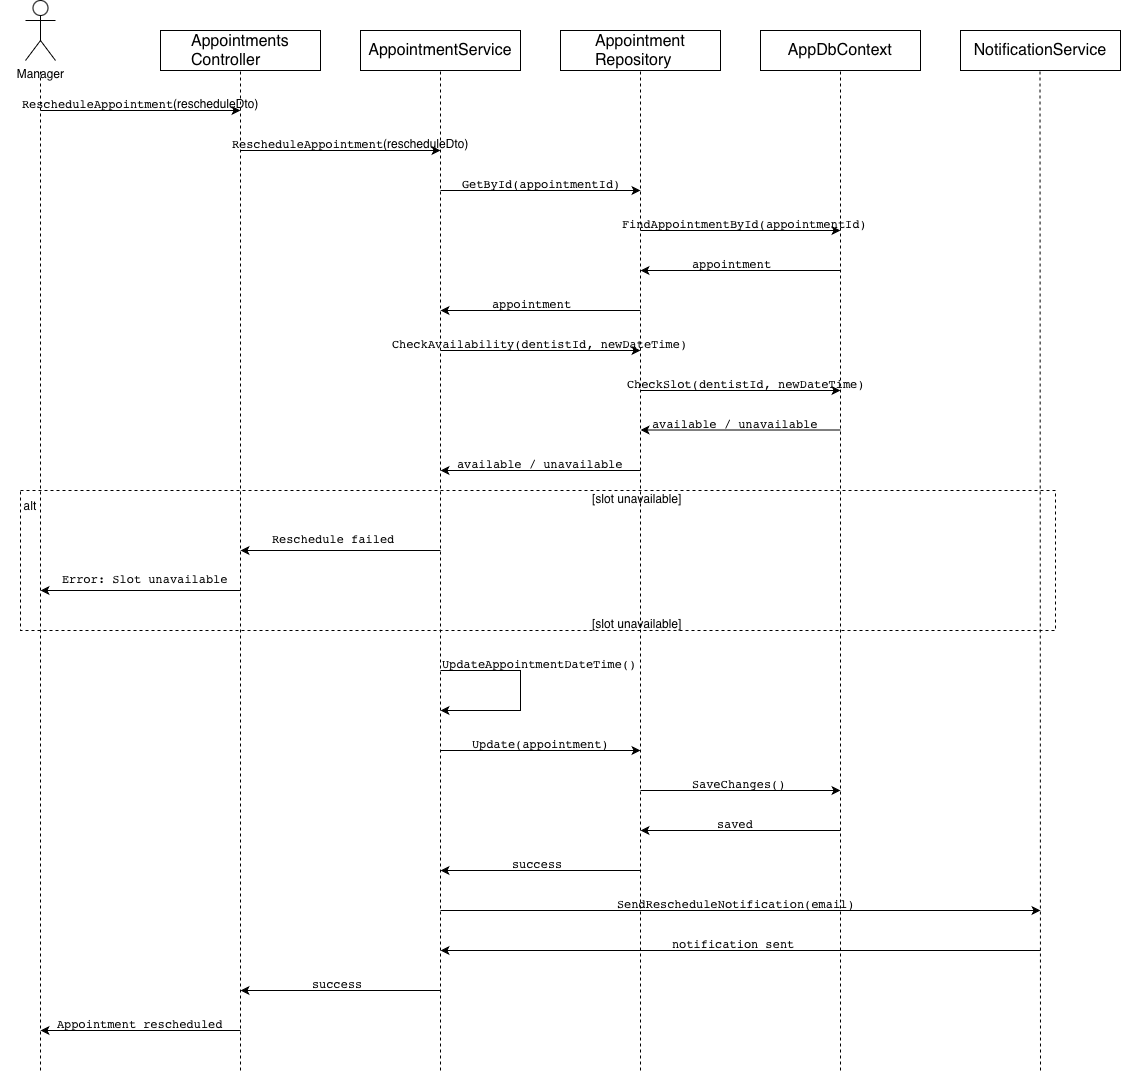

The diagram above was exported from draw.io. Its source (the exported page's mxGraphModel, read from the mxfile embedded in the PNG):
<mxGraphModel dx="1761" dy="652" grid="1" gridSize="10" guides="1" tooltips="1" connect="1" arrows="1" fold="1" page="1" pageScale="1" pageWidth="827" pageHeight="1169" math="0" shadow="0">
  <root>
    <mxCell id="0" />
    <mxCell id="1" parent="0" />
    <mxCell id="tBXgOvzo62ktDh8Akdt5-39" parent="1" style="rounded=0;whiteSpace=wrap;html=1;fillColor=none;dashed=1;" value="" vertex="1">
      <mxGeometry height="140" width="1035" x="-20" y="500" as="geometry" />
    </mxCell>
    <mxCell id="tBXgOvzo62ktDh8Akdt5-1" edge="1" parent="1" style="endArrow=none;html=1;rounded=0;dashed=1;" value="">
      <mxGeometry height="50" relative="1" width="50" as="geometry">
        <mxPoint y="1080" as="sourcePoint" />
        <mxPoint y="80" as="targetPoint" />
      </mxGeometry>
    </mxCell>
    <mxCell id="tBXgOvzo62ktDh8Akdt5-2" parent="1" style="shape=umlActor;verticalLabelPosition=bottom;verticalAlign=top;html=1;outlineConnect=0;" value="&lt;div&gt;Manager&lt;/div&gt;" vertex="1">
      <mxGeometry height="60" width="30" x="-15" y="10" as="geometry" />
    </mxCell>
    <mxCell id="tBXgOvzo62ktDh8Akdt5-3" edge="1" parent="1" style="endArrow=none;html=1;rounded=0;dashed=1;" value="">
      <mxGeometry height="50" relative="1" width="50" as="geometry">
        <mxPoint x="200" y="1080" as="sourcePoint" />
        <mxPoint x="200" y="80" as="targetPoint" />
      </mxGeometry>
    </mxCell>
    <mxCell id="tBXgOvzo62ktDh8Akdt5-4" edge="1" parent="1" style="endArrow=none;html=1;rounded=0;dashed=1;" value="">
      <mxGeometry height="50" relative="1" width="50" as="geometry">
        <mxPoint x="400" y="1080" as="sourcePoint" />
        <mxPoint x="400" y="80" as="targetPoint" />
      </mxGeometry>
    </mxCell>
    <mxCell id="tBXgOvzo62ktDh8Akdt5-5" edge="1" parent="1" style="endArrow=none;html=1;rounded=0;dashed=1;" value="">
      <mxGeometry height="50" relative="1" width="50" as="geometry">
        <mxPoint x="600" y="1080" as="sourcePoint" />
        <mxPoint x="600" y="80" as="targetPoint" />
      </mxGeometry>
    </mxCell>
    <mxCell id="tBXgOvzo62ktDh8Akdt5-6" edge="1" parent="1" style="endArrow=none;html=1;rounded=0;dashed=1;" target="tBXgOvzo62ktDh8Akdt5-7" value="">
      <mxGeometry height="50" relative="1" width="50" as="geometry">
        <mxPoint x="800" y="1080" as="sourcePoint" />
        <mxPoint x="800" y="80" as="targetPoint" />
      </mxGeometry>
    </mxCell>
    <mxCell id="tBXgOvzo62ktDh8Akdt5-7" parent="1" style="rounded=0;whiteSpace=wrap;html=1;" value="&lt;span style=&quot;font-style: normal; font-variant-caps: normal; font-weight: 400; letter-spacing: normal; orphans: auto; text-align: start; text-indent: 0px; text-transform: none; white-space: normal; widows: auto; word-spacing: 0px; -webkit-text-stroke-width: 0px; text-decoration: none; caret-color: rgb(0, 0, 0); color: rgb(0, 0, 0); font-size: medium; float: none; display: inline !important;&quot;&gt;AppDbContext&lt;/span&gt;" vertex="1">
      <mxGeometry height="40" width="160" x="720" y="40" as="geometry" />
    </mxCell>
    <mxCell id="tBXgOvzo62ktDh8Akdt5-9" parent="1" style="rounded=0;whiteSpace=wrap;html=1;" value="&lt;span style=&quot;font-style: normal; font-variant-caps: normal; font-weight: 400; letter-spacing: normal; text-align: start; text-indent: 0px; text-transform: none; white-space: normal; word-spacing: 0px; -webkit-text-stroke-width: 0px; text-decoration: none; caret-color: rgb(0, 0, 0); color: rgb(0, 0, 0); font-size: medium; float: none; display: inline !important;&quot;&gt;Appointments&lt;/span&gt;&lt;div&gt;&lt;span style=&quot;font-style: normal; font-variant-caps: normal; font-weight: 400; letter-spacing: normal; text-align: start; text-indent: 0px; text-transform: none; white-space: normal; word-spacing: 0px; -webkit-text-stroke-width: 0px; text-decoration: none; caret-color: rgb(0, 0, 0); color: rgb(0, 0, 0); font-size: medium; float: none; display: inline !important;&quot;&gt;Controller&lt;/span&gt;&lt;/div&gt;" vertex="1">
      <mxGeometry height="40" width="160" x="120" y="40" as="geometry" />
    </mxCell>
    <mxCell id="tBXgOvzo62ktDh8Akdt5-10" parent="1" style="rounded=0;whiteSpace=wrap;html=1;" value="&lt;span style=&quot;font-style: normal; font-variant-caps: normal; font-weight: 400; letter-spacing: normal; orphans: auto; text-align: start; text-indent: 0px; text-transform: none; white-space: normal; widows: auto; word-spacing: 0px; -webkit-text-stroke-width: 0px; text-decoration: none; caret-color: rgb(0, 0, 0); color: rgb(0, 0, 0); font-size: medium; float: none; display: inline !important;&quot;&gt;AppointmentService&lt;/span&gt;" vertex="1">
      <mxGeometry height="40" width="160" x="320" y="40" as="geometry" />
    </mxCell>
    <mxCell id="tBXgOvzo62ktDh8Akdt5-11" parent="1" style="rounded=0;whiteSpace=wrap;html=1;" value="&lt;span style=&quot;font-style: normal; font-variant-caps: normal; font-weight: 400; letter-spacing: normal; text-align: start; text-indent: 0px; text-transform: none; white-space: normal; word-spacing: 0px; -webkit-text-stroke-width: 0px; text-decoration: none; caret-color: rgb(0, 0, 0); color: rgb(0, 0, 0); font-size: medium; float: none; display: inline !important;&quot;&gt;Appointmen&lt;/span&gt;&lt;span style=&quot;font-size: medium; text-align: start;&quot;&gt;t&lt;/span&gt;&lt;div&gt;&lt;span style=&quot;font-size: medium; text-align: start;&quot;&gt;Repository&lt;/span&gt;&lt;/div&gt;" vertex="1">
      <mxGeometry height="40" width="160" x="520" y="40" as="geometry" />
    </mxCell>
    <mxCell id="tBXgOvzo62ktDh8Akdt5-13" parent="1" style="rounded=0;whiteSpace=wrap;html=1;" value="&lt;span style=&quot;font-style: normal; font-variant-caps: normal; font-weight: 400; letter-spacing: normal; orphans: auto; text-align: start; text-indent: 0px; text-transform: none; white-space: normal; widows: auto; word-spacing: 0px; -webkit-text-stroke-width: 0px; text-decoration: none; caret-color: rgb(0, 0, 0); color: rgb(0, 0, 0); font-size: medium; float: none; display: inline !important;&quot;&gt;NotificationService&lt;/span&gt;" vertex="1">
      <mxGeometry height="40" width="160" x="920" y="40" as="geometry" />
    </mxCell>
    <mxCell id="tBXgOvzo62ktDh8Akdt5-14" edge="1" parent="1" style="endArrow=none;html=1;rounded=0;dashed=1;" value="">
      <mxGeometry height="50" relative="1" width="50" as="geometry">
        <mxPoint x="1000" y="1080" as="sourcePoint" />
        <mxPoint x="999.5" y="80" as="targetPoint" />
      </mxGeometry>
    </mxCell>
    <mxCell id="tBXgOvzo62ktDh8Akdt5-15" edge="1" parent="1" style="endArrow=classic;html=1;rounded=0;" value="">
      <mxGeometry height="50" relative="1" width="50" as="geometry">
        <mxPoint y="120" as="sourcePoint" />
        <mxPoint x="200" y="120" as="targetPoint" />
      </mxGeometry>
    </mxCell>
    <mxCell id="tBXgOvzo62ktDh8Akdt5-16" parent="1" style="text;whiteSpace=wrap;html=1;" value="&lt;code data-start=&quot;948&quot; data-end=&quot;986&quot; style=&quot;font-style: normal; font-variant-caps: normal; font-weight: 400; letter-spacing: normal; text-align: start; text-indent: 0px; text-transform: none; white-space: normal; word-spacing: 0px; -webkit-text-stroke-width: 0px; text-decoration: none; caret-color: rgb(0, 0, 0); color: rgb(0, 0, 0);&quot;&gt;RescheduleAppointment&lt;/code&gt;(rescheduleDto)" vertex="1">
      <mxGeometry height="40" width="240" x="-20" y="100" as="geometry" />
    </mxCell>
    <mxCell id="tBXgOvzo62ktDh8Akdt5-17" parent="1" style="text;whiteSpace=wrap;html=1;" value="&lt;code data-start=&quot;948&quot; data-end=&quot;986&quot; style=&quot;font-style: normal; font-variant-caps: normal; font-weight: 400; letter-spacing: normal; text-align: start; text-indent: 0px; text-transform: none; white-space: normal; word-spacing: 0px; -webkit-text-stroke-width: 0px; text-decoration: none; caret-color: rgb(0, 0, 0); color: rgb(0, 0, 0);&quot;&gt;RescheduleAppointment&lt;/code&gt;(rescheduleDto)" vertex="1">
      <mxGeometry height="40" width="240" x="190" y="140" as="geometry" />
    </mxCell>
    <mxCell id="tBXgOvzo62ktDh8Akdt5-19" edge="1" parent="1" style="endArrow=classic;html=1;rounded=0;" value="">
      <mxGeometry height="50" relative="1" width="50" as="geometry">
        <mxPoint x="200" y="160" as="sourcePoint" />
        <mxPoint x="400" y="160" as="targetPoint" />
      </mxGeometry>
    </mxCell>
    <mxCell id="tBXgOvzo62ktDh8Akdt5-20" edge="1" parent="1" style="endArrow=classic;html=1;rounded=0;" value="">
      <mxGeometry height="50" relative="1" width="50" as="geometry">
        <mxPoint x="400" y="200" as="sourcePoint" />
        <mxPoint x="600" y="200" as="targetPoint" />
      </mxGeometry>
    </mxCell>
    <mxCell id="tBXgOvzo62ktDh8Akdt5-21" parent="1" style="text;whiteSpace=wrap;html=1;" value="&lt;code data-start=&quot;1131&quot; data-end=&quot;1155&quot; style=&quot;font-style: normal; font-variant-caps: normal; font-weight: 400; letter-spacing: normal; orphans: auto; text-align: start; text-indent: 0px; text-transform: none; white-space: normal; widows: auto; word-spacing: 0px; -webkit-text-stroke-width: 0px; text-decoration: none; caret-color: rgb(0, 0, 0); color: rgb(0, 0, 0);&quot;&gt;GetById(appointmentId)&lt;/code&gt;" vertex="1">
      <mxGeometry height="40" width="190" x="420" y="180" as="geometry" />
    </mxCell>
    <mxCell id="tBXgOvzo62ktDh8Akdt5-22" edge="1" parent="1" style="endArrow=classic;html=1;rounded=0;" value="">
      <mxGeometry height="50" relative="1" width="50" as="geometry">
        <mxPoint x="600" y="240" as="sourcePoint" />
        <mxPoint x="800" y="240" as="targetPoint" />
      </mxGeometry>
    </mxCell>
    <mxCell id="tBXgOvzo62ktDh8Akdt5-23" parent="1" style="text;whiteSpace=wrap;html=1;" value="&lt;code data-start=&quot;1202&quot; data-end=&quot;1238&quot; style=&quot;font-style: normal; font-variant-caps: normal; font-weight: 400; letter-spacing: normal; orphans: auto; text-align: start; text-indent: 0px; text-transform: none; white-space: normal; widows: auto; word-spacing: 0px; -webkit-text-stroke-width: 0px; text-decoration: none; caret-color: rgb(0, 0, 0); color: rgb(0, 0, 0);&quot;&gt;FindAppointmentById(appointmentId)&lt;/code&gt;" vertex="1">
      <mxGeometry height="40" width="280" x="580" y="220" as="geometry" />
    </mxCell>
    <mxCell id="tBXgOvzo62ktDh8Akdt5-24" edge="1" parent="1" style="endArrow=classic;html=1;rounded=0;" value="">
      <mxGeometry height="50" relative="1" width="50" as="geometry">
        <mxPoint x="800" y="280" as="sourcePoint" />
        <mxPoint x="600" y="280" as="targetPoint" />
      </mxGeometry>
    </mxCell>
    <mxCell id="tBXgOvzo62ktDh8Akdt5-25" parent="1" style="text;whiteSpace=wrap;html=1;" value="&lt;code data-start=&quot;1285&quot; data-end=&quot;1298&quot; style=&quot;font-style: normal; font-variant-caps: normal; font-weight: 400; letter-spacing: normal; orphans: auto; text-align: start; text-indent: 0px; text-transform: none; white-space: normal; widows: auto; word-spacing: 0px; -webkit-text-stroke-width: 0px; text-decoration: none; caret-color: rgb(0, 0, 0); color: rgb(0, 0, 0);&quot;&gt;appointment&lt;/code&gt;" vertex="1">
      <mxGeometry height="40" width="110" x="650" y="260" as="geometry" />
    </mxCell>
    <mxCell id="tBXgOvzo62ktDh8Akdt5-27" edge="1" parent="1" style="endArrow=classic;html=1;rounded=0;" value="">
      <mxGeometry height="50" relative="1" width="50" as="geometry">
        <mxPoint x="600" y="320" as="sourcePoint" />
        <mxPoint x="400" y="320" as="targetPoint" />
      </mxGeometry>
    </mxCell>
    <mxCell id="tBXgOvzo62ktDh8Akdt5-28" parent="1" style="text;whiteSpace=wrap;html=1;" value="&lt;code data-start=&quot;1351&quot; data-end=&quot;1364&quot; style=&quot;font-style: normal; font-variant-caps: normal; font-weight: 400; letter-spacing: normal; orphans: auto; text-align: start; text-indent: 0px; text-transform: none; white-space: normal; widows: auto; word-spacing: 0px; -webkit-text-stroke-width: 0px; text-decoration: none; caret-color: rgb(0, 0, 0); color: rgb(0, 0, 0);&quot;&gt;appointment&lt;/code&gt;" vertex="1">
      <mxGeometry height="40" width="110" x="450" y="300" as="geometry" />
    </mxCell>
    <mxCell id="tBXgOvzo62ktDh8Akdt5-29" edge="1" parent="1" style="endArrow=classic;html=1;rounded=0;" value="">
      <mxGeometry height="50" relative="1" width="50" as="geometry">
        <mxPoint x="400" y="360" as="sourcePoint" />
        <mxPoint x="600" y="360" as="targetPoint" />
      </mxGeometry>
    </mxCell>
    <mxCell id="tBXgOvzo62ktDh8Akdt5-31" parent="1" style="text;whiteSpace=wrap;html=1;" value="&lt;code data-start=&quot;1417&quot; data-end=&quot;1460&quot; style=&quot;font-style: normal; font-variant-caps: normal; font-weight: 400; letter-spacing: normal; orphans: auto; text-align: start; text-indent: 0px; text-transform: none; white-space: normal; widows: auto; word-spacing: 0px; -webkit-text-stroke-width: 0px; text-decoration: none; caret-color: rgb(0, 0, 0); color: rgb(0, 0, 0);&quot;&gt;CheckAvailability(dentistId, newDateTime)&lt;/code&gt;" vertex="1">
      <mxGeometry height="40" width="330" x="350" y="340" as="geometry" />
    </mxCell>
    <mxCell id="tBXgOvzo62ktDh8Akdt5-32" edge="1" parent="1" style="endArrow=classic;html=1;rounded=0;" value="">
      <mxGeometry height="50" relative="1" width="50" as="geometry">
        <mxPoint x="600" y="400" as="sourcePoint" />
        <mxPoint x="800" y="400" as="targetPoint" />
      </mxGeometry>
    </mxCell>
    <mxCell id="tBXgOvzo62ktDh8Akdt5-33" parent="1" style="text;whiteSpace=wrap;html=1;" value="&lt;code data-start=&quot;1507&quot; data-end=&quot;1542&quot; style=&quot;font-style: normal; font-variant-caps: normal; font-weight: 400; letter-spacing: normal; orphans: auto; text-align: start; text-indent: 0px; text-transform: none; white-space: normal; widows: auto; word-spacing: 0px; -webkit-text-stroke-width: 0px; text-decoration: none; caret-color: rgb(0, 0, 0); color: rgb(0, 0, 0);&quot;&gt;CheckSlot(dentistId, newDateTime)&lt;/code&gt;" vertex="1">
      <mxGeometry height="40" width="270" x="585" y="380" as="geometry" />
    </mxCell>
    <mxCell id="tBXgOvzo62ktDh8Akdt5-34" edge="1" parent="1" style="endArrow=classic;html=1;rounded=0;" value="">
      <mxGeometry height="50" relative="1" width="50" as="geometry">
        <mxPoint x="800" y="439.5" as="sourcePoint" />
        <mxPoint x="600" y="439.5" as="targetPoint" />
      </mxGeometry>
    </mxCell>
    <mxCell id="tBXgOvzo62ktDh8Akdt5-35" parent="1" style="text;whiteSpace=wrap;html=1;" value="&lt;code data-start=&quot;1589&quot; data-end=&quot;1614&quot; style=&quot;font-style: normal; font-variant-caps: normal; font-weight: 400; letter-spacing: normal; orphans: auto; text-align: start; text-indent: 0px; text-transform: none; white-space: normal; widows: auto; word-spacing: 0px; -webkit-text-stroke-width: 0px; text-decoration: none; caret-color: rgb(0, 0, 0); color: rgb(0, 0, 0);&quot;&gt;available / unavailable&lt;/code&gt;" vertex="1">
      <mxGeometry height="40" width="200" x="610" y="420" as="geometry" />
    </mxCell>
    <mxCell id="tBXgOvzo62ktDh8Akdt5-37" edge="1" parent="1" style="endArrow=classic;html=1;rounded=0;" value="">
      <mxGeometry height="50" relative="1" width="50" as="geometry">
        <mxPoint x="600" y="480" as="sourcePoint" />
        <mxPoint x="400" y="480" as="targetPoint" />
      </mxGeometry>
    </mxCell>
    <mxCell id="tBXgOvzo62ktDh8Akdt5-38" parent="1" style="text;whiteSpace=wrap;html=1;" value="&lt;code data-start=&quot;1668&quot; data-end=&quot;1693&quot; style=&quot;font-style: normal; font-variant-caps: normal; font-weight: 400; letter-spacing: normal; orphans: auto; text-align: start; text-indent: 0px; text-transform: none; white-space: normal; widows: auto; word-spacing: 0px; -webkit-text-stroke-width: 0px; text-decoration: none; caret-color: rgb(0, 0, 0); color: rgb(0, 0, 0);&quot;&gt;available / unavailable&lt;/code&gt;" vertex="1">
      <mxGeometry height="40" width="200" x="415" y="460" as="geometry" />
    </mxCell>
    <mxCell id="tBXgOvzo62ktDh8Akdt5-40" parent="1" style="text;html=1;whiteSpace=wrap;strokeColor=none;fillColor=none;align=center;verticalAlign=middle;rounded=0;" value="alt" vertex="1">
      <mxGeometry height="30" width="60" x="-40" y="500" as="geometry" />
    </mxCell>
    <mxCell id="tBXgOvzo62ktDh8Akdt5-42" parent="1" style="text;whiteSpace=wrap;html=1;" value="[slot unavailable]" vertex="1">
      <mxGeometry height="40" width="120" x="550" y="495" as="geometry" />
    </mxCell>
    <mxCell id="tBXgOvzo62ktDh8Akdt5-43" edge="1" parent="1" style="endArrow=classic;html=1;rounded=0;" value="">
      <mxGeometry height="50" relative="1" width="50" as="geometry">
        <mxPoint x="400" y="560" as="sourcePoint" />
        <mxPoint x="200" y="560" as="targetPoint" />
      </mxGeometry>
    </mxCell>
    <mxCell id="tBXgOvzo62ktDh8Akdt5-46" parent="1" style="text;whiteSpace=wrap;html=1;" value="&lt;code data-start=&quot;1819&quot; data-end=&quot;1838&quot; style=&quot;font-style: normal; font-variant-caps: normal; font-weight: 400; letter-spacing: normal; orphans: auto; text-align: start; text-indent: 0px; text-transform: none; white-space: normal; widows: auto; word-spacing: 0px; -webkit-text-stroke-width: 0px; text-decoration: none; caret-color: rgb(0, 0, 0); color: rgb(0, 0, 0);&quot;&gt;Reschedule failed&lt;/code&gt;" vertex="1">
      <mxGeometry height="40" width="160" x="230" y="535" as="geometry" />
    </mxCell>
    <mxCell id="tBXgOvzo62ktDh8Akdt5-48" edge="1" parent="1" style="endArrow=classic;html=1;rounded=0;" value="">
      <mxGeometry height="50" relative="1" width="50" as="geometry">
        <mxPoint x="200" y="600" as="sourcePoint" />
        <mxPoint y="600" as="targetPoint" />
      </mxGeometry>
    </mxCell>
    <mxCell id="tBXgOvzo62ktDh8Akdt5-51" parent="1" style="text;whiteSpace=wrap;html=1;" value="&lt;code data-start=&quot;1882&quot; data-end=&quot;1907&quot; style=&quot;font-style: normal; font-variant-caps: normal; font-weight: 400; letter-spacing: normal; orphans: auto; text-align: start; text-indent: 0px; text-transform: none; white-space: normal; widows: auto; word-spacing: 0px; -webkit-text-stroke-width: 0px; text-decoration: none; caret-color: rgb(0, 0, 0); color: rgb(0, 0, 0);&quot;&gt;Error: Slot unavailable&lt;/code&gt;" vertex="1">
      <mxGeometry height="40" width="200" x="20" y="575" as="geometry" />
    </mxCell>
    <mxCell id="tBXgOvzo62ktDh8Akdt5-52" parent="1" style="text;whiteSpace=wrap;html=1;" value="[slot unavailable]" vertex="1">
      <mxGeometry height="40" width="120" x="550" y="620" as="geometry" />
    </mxCell>
    <mxCell id="tBXgOvzo62ktDh8Akdt5-54" parent="1" style="text;whiteSpace=wrap;html=1;" value="&lt;code data-start=&quot;1980&quot; data-end=&quot;2009&quot; style=&quot;font-style: normal; font-variant-caps: normal; font-weight: 400; letter-spacing: normal; orphans: auto; text-align: start; text-indent: 0px; text-transform: none; white-space: normal; widows: auto; word-spacing: 0px; -webkit-text-stroke-width: 0px; text-decoration: none; caret-color: rgb(0, 0, 0); color: rgb(0, 0, 0);&quot;&gt;UpdateAppointmentDateTime()&lt;/code&gt;" vertex="1">
      <mxGeometry height="40" width="230" x="400" y="660" as="geometry" />
    </mxCell>
    <mxCell id="tBXgOvzo62ktDh8Akdt5-55" edge="1" parent="1" style="endArrow=classic;html=1;rounded=0;" value="">
      <mxGeometry height="50" relative="1" width="50" as="geometry">
        <Array as="points">
          <mxPoint x="480" y="680" />
          <mxPoint x="480" y="720" />
        </Array>
        <mxPoint x="400" y="680" as="sourcePoint" />
        <mxPoint x="400" y="720" as="targetPoint" />
      </mxGeometry>
    </mxCell>
    <mxCell id="tBXgOvzo62ktDh8Akdt5-56" edge="1" parent="1" style="endArrow=classic;html=1;rounded=0;" value="">
      <mxGeometry height="50" relative="1" width="50" as="geometry">
        <mxPoint x="400" y="760" as="sourcePoint" />
        <mxPoint x="600" y="760" as="targetPoint" />
      </mxGeometry>
    </mxCell>
    <mxCell id="tBXgOvzo62ktDh8Akdt5-57" parent="1" style="text;whiteSpace=wrap;html=1;" value="&lt;code data-start=&quot;2063&quot; data-end=&quot;2084&quot; style=&quot;font-style: normal; font-variant-caps: normal; font-weight: 400; letter-spacing: normal; orphans: auto; text-align: start; text-indent: 0px; text-transform: none; white-space: normal; widows: auto; word-spacing: 0px; -webkit-text-stroke-width: 0px; text-decoration: none; caret-color: rgb(0, 0, 0); color: rgb(0, 0, 0);&quot;&gt;Update(appointment)&lt;/code&gt;" vertex="1">
      <mxGeometry height="40" width="170" x="430" y="740" as="geometry" />
    </mxCell>
    <mxCell id="tBXgOvzo62ktDh8Akdt5-59" edge="1" parent="1" style="endArrow=classic;html=1;rounded=0;" value="">
      <mxGeometry height="50" relative="1" width="50" as="geometry">
        <mxPoint x="600" y="800" as="sourcePoint" />
        <mxPoint x="800" y="800" as="targetPoint" />
      </mxGeometry>
    </mxCell>
    <mxCell id="tBXgOvzo62ktDh8Akdt5-60" parent="1" style="text;whiteSpace=wrap;html=1;" value="&lt;code data-start=&quot;2132&quot; data-end=&quot;2147&quot; style=&quot;font-style: normal; font-variant-caps: normal; font-weight: 400; letter-spacing: normal; orphans: auto; text-align: start; text-indent: 0px; text-transform: none; white-space: normal; widows: auto; word-spacing: 0px; -webkit-text-stroke-width: 0px; text-decoration: none; caret-color: rgb(0, 0, 0); color: rgb(0, 0, 0);&quot;&gt;SaveChanges()&lt;/code&gt;" vertex="1">
      <mxGeometry height="40" width="130" x="650" y="780" as="geometry" />
    </mxCell>
    <mxCell id="tBXgOvzo62ktDh8Akdt5-61" edge="1" parent="1" style="endArrow=classic;html=1;rounded=0;" value="">
      <mxGeometry height="50" relative="1" width="50" as="geometry">
        <mxPoint x="800" y="840" as="sourcePoint" />
        <mxPoint x="600" y="840" as="targetPoint" />
      </mxGeometry>
    </mxCell>
    <mxCell id="tBXgOvzo62ktDh8Akdt5-62" parent="1" style="text;whiteSpace=wrap;html=1;" value="&lt;code data-start=&quot;2195&quot; data-end=&quot;2202&quot; style=&quot;font-style: normal; font-variant-caps: normal; font-weight: 400; letter-spacing: normal; orphans: auto; text-align: start; text-indent: 0px; text-transform: none; white-space: normal; widows: auto; word-spacing: 0px; -webkit-text-stroke-width: 0px; text-decoration: none; caret-color: rgb(0, 0, 0); color: rgb(0, 0, 0);&quot;&gt;saved&lt;/code&gt;" vertex="1">
      <mxGeometry height="40" width="70" x="675" y="820" as="geometry" />
    </mxCell>
    <mxCell id="tBXgOvzo62ktDh8Akdt5-63" edge="1" parent="1" style="endArrow=classic;html=1;rounded=0;" value="">
      <mxGeometry height="50" relative="1" width="50" as="geometry">
        <mxPoint x="600" y="880" as="sourcePoint" />
        <mxPoint x="400" y="880" as="targetPoint" />
      </mxGeometry>
    </mxCell>
    <mxCell id="tBXgOvzo62ktDh8Akdt5-64" parent="1" style="text;whiteSpace=wrap;html=1;" value="&lt;code data-start=&quot;2256&quot; data-end=&quot;2265&quot; style=&quot;font-style: normal; font-variant-caps: normal; font-weight: 400; letter-spacing: normal; orphans: auto; text-align: start; text-indent: 0px; text-transform: none; white-space: normal; widows: auto; word-spacing: 0px; -webkit-text-stroke-width: 0px; text-decoration: none; caret-color: rgb(0, 0, 0); color: rgb(0, 0, 0);&quot;&gt;success&lt;/code&gt;" vertex="1">
      <mxGeometry height="40" width="80" x="470" y="860" as="geometry" />
    </mxCell>
    <mxCell id="tBXgOvzo62ktDh8Akdt5-65" edge="1" parent="1" style="endArrow=classic;html=1;rounded=0;" value="">
      <mxGeometry height="50" relative="1" width="50" as="geometry">
        <mxPoint x="400" y="920" as="sourcePoint" />
        <mxPoint x="1000" y="920" as="targetPoint" />
      </mxGeometry>
    </mxCell>
    <mxCell id="tBXgOvzo62ktDh8Akdt5-66" parent="1" style="text;whiteSpace=wrap;html=1;" value="&lt;code data-start=&quot;2317&quot; data-end=&quot;2352&quot; data-is-only-node=&quot;&quot; style=&quot;font-style: normal; font-variant-caps: normal; font-weight: 400; letter-spacing: normal; orphans: auto; text-align: start; text-indent: 0px; text-transform: none; white-space: normal; widows: auto; word-spacing: 0px; -webkit-text-stroke-width: 0px; text-decoration: none; caret-color: rgb(0, 0, 0); color: rgb(0, 0, 0);&quot;&gt;SendRescheduleNotification(email)&lt;/code&gt;" vertex="1">
      <mxGeometry height="40" width="270" x="575" y="900" as="geometry" />
    </mxCell>
    <mxCell id="tBXgOvzo62ktDh8Akdt5-67" edge="1" parent="1" style="endArrow=classic;html=1;rounded=0;" value="">
      <mxGeometry height="50" relative="1" width="50" as="geometry">
        <mxPoint x="1000" y="960" as="sourcePoint" />
        <mxPoint x="400" y="960" as="targetPoint" />
      </mxGeometry>
    </mxCell>
    <mxCell id="tBXgOvzo62ktDh8Akdt5-68" parent="1" style="text;whiteSpace=wrap;html=1;" value="&lt;code data-start=&quot;2404&quot; data-end=&quot;2423&quot; style=&quot;font-style: normal; font-variant-caps: normal; font-weight: 400; letter-spacing: normal; orphans: auto; text-align: start; text-indent: 0px; text-transform: none; white-space: normal; widows: auto; word-spacing: 0px; -webkit-text-stroke-width: 0px; text-decoration: none; caret-color: rgb(0, 0, 0); color: rgb(0, 0, 0);&quot;&gt;notification sent&lt;/code&gt;" vertex="1">
      <mxGeometry height="40" width="160" x="630" y="940" as="geometry" />
    </mxCell>
    <mxCell id="tBXgOvzo62ktDh8Akdt5-69" edge="1" parent="1" style="endArrow=classic;html=1;rounded=0;" value="">
      <mxGeometry height="50" relative="1" width="50" as="geometry">
        <mxPoint x="400" y="1000" as="sourcePoint" />
        <mxPoint x="200" y="1000" as="targetPoint" />
      </mxGeometry>
    </mxCell>
    <mxCell id="tBXgOvzo62ktDh8Akdt5-70" parent="1" style="text;whiteSpace=wrap;html=1;" value="&lt;code data-start=&quot;2478&quot; data-end=&quot;2487&quot; style=&quot;font-style: normal; font-variant-caps: normal; font-weight: 400; letter-spacing: normal; orphans: auto; text-align: start; text-indent: 0px; text-transform: none; white-space: normal; widows: auto; word-spacing: 0px; -webkit-text-stroke-width: 0px; text-decoration: none; caret-color: rgb(0, 0, 0); color: rgb(0, 0, 0);&quot;&gt;success&lt;/code&gt;" vertex="1">
      <mxGeometry height="40" width="80" x="270" y="980" as="geometry" />
    </mxCell>
    <mxCell id="tBXgOvzo62ktDh8Akdt5-71" parent="1" style="text;whiteSpace=wrap;html=1;" value="&lt;code data-start=&quot;2531&quot; data-end=&quot;2556&quot; style=&quot;font-style: normal; font-variant-caps: normal; font-weight: 400; letter-spacing: normal; orphans: auto; text-align: start; text-indent: 0px; text-transform: none; white-space: normal; widows: auto; word-spacing: 0px; -webkit-text-stroke-width: 0px; text-decoration: none; caret-color: rgb(0, 0, 0); color: rgb(0, 0, 0);&quot;&gt;Appointment rescheduled&lt;/code&gt;" vertex="1">
      <mxGeometry height="40" width="200" x="15" y="1020" as="geometry" />
    </mxCell>
    <mxCell id="tBXgOvzo62ktDh8Akdt5-72" edge="1" parent="1" style="endArrow=classic;html=1;rounded=0;" value="">
      <mxGeometry height="50" relative="1" width="50" as="geometry">
        <mxPoint x="200" y="1040" as="sourcePoint" />
        <mxPoint y="1040" as="targetPoint" />
      </mxGeometry>
    </mxCell>
  </root>
</mxGraphModel>